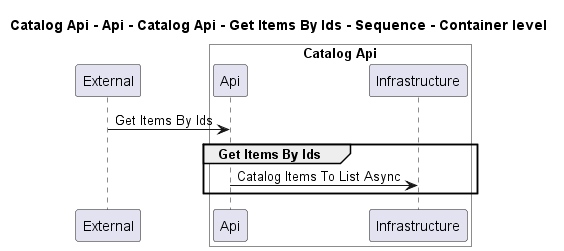

The diagram above was rendered by PlantUML. Its source (embedded in the PNG):
@startuml
!pragma layout smetana

title Catalog Api - Api - Catalog Api - Get Items By Ids - Sequence - Container level

participant "External" as C4InterFlow.SoftwareSystems.ExternalSystem

box "Catalog Api" #White
    participant "Api" as dotnet.eShop.Architecture.SoftwareSystems.CatalogApi.Containers.Api
    participant "Infrastructure" as dotnet.eShop.Architecture.SoftwareSystems.CatalogApi.Containers.Infrastructure
end box


C4InterFlow.SoftwareSystems.ExternalSystem -> dotnet.eShop.Architecture.SoftwareSystems.CatalogApi.Containers.Api : Get Items By Ids
group Get Items By Ids
dotnet.eShop.Architecture.SoftwareSystems.CatalogApi.Containers.Api -> dotnet.eShop.Architecture.SoftwareSystems.CatalogApi.Containers.Infrastructure : Catalog Items To List Async
end


@enduml